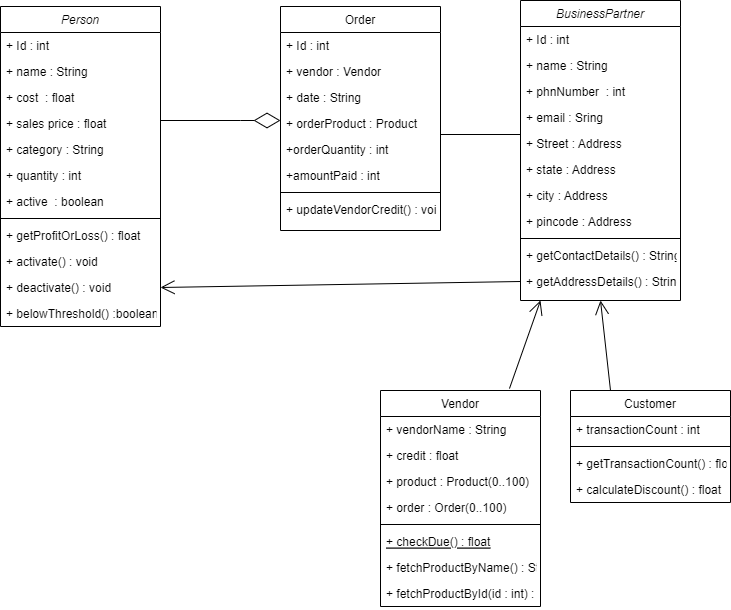

The diagram above was exported from draw.io. Its source (the exported page's mxGraphModel, read from the mxfile embedded in the PNG):
<mxGraphModel dx="868" dy="482" grid="1" gridSize="10" guides="1" tooltips="1" connect="1" arrows="1" fold="1" page="1" pageScale="1" pageWidth="827" pageHeight="1169" math="0" shadow="0">
  <root>
    <mxCell id="WIyWlLk6GJQsqaUBKTNV-0" />
    <mxCell id="WIyWlLk6GJQsqaUBKTNV-1" parent="WIyWlLk6GJQsqaUBKTNV-0" />
    <mxCell id="zkfFHV4jXpPFQw0GAbJ--0" value="Person" style="swimlane;fontStyle=2;align=center;verticalAlign=top;childLayout=stackLayout;horizontal=1;startSize=26;horizontalStack=0;resizeParent=1;resizeLast=0;collapsible=1;marginBottom=0;rounded=0;shadow=0;strokeWidth=1;" parent="WIyWlLk6GJQsqaUBKTNV-1" vertex="1">
      <mxGeometry x="90" y="16" width="160" height="320" as="geometry">
        <mxRectangle x="230" y="140" width="160" height="26" as="alternateBounds" />
      </mxGeometry>
    </mxCell>
    <mxCell id="zkfFHV4jXpPFQw0GAbJ--1" value="+ Id : int" style="text;align=left;verticalAlign=top;spacingLeft=4;spacingRight=4;overflow=hidden;rotatable=0;points=[[0,0.5],[1,0.5]];portConstraint=eastwest;" parent="zkfFHV4jXpPFQw0GAbJ--0" vertex="1">
      <mxGeometry y="26" width="160" height="26" as="geometry" />
    </mxCell>
    <mxCell id="FwPPYYWd_zz1nxjBdoxu-0" value="+ name : String" style="text;align=left;verticalAlign=top;spacingLeft=4;spacingRight=4;overflow=hidden;rotatable=0;points=[[0,0.5],[1,0.5]];portConstraint=eastwest;rounded=0;shadow=0;html=0;" vertex="1" parent="zkfFHV4jXpPFQw0GAbJ--0">
      <mxGeometry y="52" width="160" height="26" as="geometry" />
    </mxCell>
    <mxCell id="zkfFHV4jXpPFQw0GAbJ--2" value="+ cost  : float" style="text;align=left;verticalAlign=top;spacingLeft=4;spacingRight=4;overflow=hidden;rotatable=0;points=[[0,0.5],[1,0.5]];portConstraint=eastwest;rounded=0;shadow=0;html=0;" parent="zkfFHV4jXpPFQw0GAbJ--0" vertex="1">
      <mxGeometry y="78" width="160" height="26" as="geometry" />
    </mxCell>
    <mxCell id="FwPPYYWd_zz1nxjBdoxu-4" value="+ sales price : float" style="text;align=left;verticalAlign=top;spacingLeft=4;spacingRight=4;overflow=hidden;rotatable=0;points=[[0,0.5],[1,0.5]];portConstraint=eastwest;rounded=0;shadow=0;html=0;" vertex="1" parent="zkfFHV4jXpPFQw0GAbJ--0">
      <mxGeometry y="104" width="160" height="26" as="geometry" />
    </mxCell>
    <mxCell id="zkfFHV4jXpPFQw0GAbJ--3" value="+ category : String" style="text;align=left;verticalAlign=top;spacingLeft=4;spacingRight=4;overflow=hidden;rotatable=0;points=[[0,0.5],[1,0.5]];portConstraint=eastwest;rounded=0;shadow=0;html=0;" parent="zkfFHV4jXpPFQw0GAbJ--0" vertex="1">
      <mxGeometry y="130" width="160" height="26" as="geometry" />
    </mxCell>
    <mxCell id="FwPPYYWd_zz1nxjBdoxu-5" value="+ quantity : int" style="text;align=left;verticalAlign=top;spacingLeft=4;spacingRight=4;overflow=hidden;rotatable=0;points=[[0,0.5],[1,0.5]];portConstraint=eastwest;rounded=0;shadow=0;html=0;" vertex="1" parent="zkfFHV4jXpPFQw0GAbJ--0">
      <mxGeometry y="156" width="160" height="26" as="geometry" />
    </mxCell>
    <mxCell id="FwPPYYWd_zz1nxjBdoxu-6" value="+ active  : boolean" style="text;align=left;verticalAlign=top;spacingLeft=4;spacingRight=4;overflow=hidden;rotatable=0;points=[[0,0.5],[1,0.5]];portConstraint=eastwest;rounded=0;shadow=0;html=0;" vertex="1" parent="zkfFHV4jXpPFQw0GAbJ--0">
      <mxGeometry y="182" width="160" height="26" as="geometry" />
    </mxCell>
    <mxCell id="zkfFHV4jXpPFQw0GAbJ--4" value="" style="line;html=1;strokeWidth=1;align=left;verticalAlign=middle;spacingTop=-1;spacingLeft=3;spacingRight=3;rotatable=0;labelPosition=right;points=[];portConstraint=eastwest;" parent="zkfFHV4jXpPFQw0GAbJ--0" vertex="1">
      <mxGeometry y="208" width="160" height="8" as="geometry" />
    </mxCell>
    <mxCell id="FwPPYYWd_zz1nxjBdoxu-1" value="+ getProfitOrLoss() : float" style="text;align=left;verticalAlign=top;spacingLeft=4;spacingRight=4;overflow=hidden;rotatable=0;points=[[0,0.5],[1,0.5]];portConstraint=eastwest;" vertex="1" parent="zkfFHV4jXpPFQw0GAbJ--0">
      <mxGeometry y="216" width="160" height="26" as="geometry" />
    </mxCell>
    <mxCell id="zkfFHV4jXpPFQw0GAbJ--5" value="+ activate() : void" style="text;align=left;verticalAlign=top;spacingLeft=4;spacingRight=4;overflow=hidden;rotatable=0;points=[[0,0.5],[1,0.5]];portConstraint=eastwest;" parent="zkfFHV4jXpPFQw0GAbJ--0" vertex="1">
      <mxGeometry y="242" width="160" height="26" as="geometry" />
    </mxCell>
    <mxCell id="FwPPYYWd_zz1nxjBdoxu-7" value="+ deactivate() : void" style="text;align=left;verticalAlign=top;spacingLeft=4;spacingRight=4;overflow=hidden;rotatable=0;points=[[0,0.5],[1,0.5]];portConstraint=eastwest;" vertex="1" parent="zkfFHV4jXpPFQw0GAbJ--0">
      <mxGeometry y="268" width="160" height="26" as="geometry" />
    </mxCell>
    <mxCell id="FwPPYYWd_zz1nxjBdoxu-2" value="+ belowThreshold() :boolean" style="text;align=left;verticalAlign=top;spacingLeft=4;spacingRight=4;overflow=hidden;rotatable=0;points=[[0,0.5],[1,0.5]];portConstraint=eastwest;" vertex="1" parent="zkfFHV4jXpPFQw0GAbJ--0">
      <mxGeometry y="294" width="160" height="26" as="geometry" />
    </mxCell>
    <mxCell id="zkfFHV4jXpPFQw0GAbJ--6" value="Vendor" style="swimlane;fontStyle=0;align=center;verticalAlign=top;childLayout=stackLayout;horizontal=1;startSize=26;horizontalStack=0;resizeParent=1;resizeLast=0;collapsible=1;marginBottom=0;rounded=0;shadow=0;strokeWidth=1;" parent="WIyWlLk6GJQsqaUBKTNV-1" vertex="1">
      <mxGeometry x="470" y="400" width="160" height="216" as="geometry">
        <mxRectangle x="130" y="380" width="160" height="26" as="alternateBounds" />
      </mxGeometry>
    </mxCell>
    <mxCell id="zkfFHV4jXpPFQw0GAbJ--7" value="+ vendorName : String" style="text;align=left;verticalAlign=top;spacingLeft=4;spacingRight=4;overflow=hidden;rotatable=0;points=[[0,0.5],[1,0.5]];portConstraint=eastwest;" parent="zkfFHV4jXpPFQw0GAbJ--6" vertex="1">
      <mxGeometry y="26" width="160" height="26" as="geometry" />
    </mxCell>
    <mxCell id="zkfFHV4jXpPFQw0GAbJ--8" value="+ credit : float" style="text;align=left;verticalAlign=top;spacingLeft=4;spacingRight=4;overflow=hidden;rotatable=0;points=[[0,0.5],[1,0.5]];portConstraint=eastwest;rounded=0;shadow=0;html=0;" parent="zkfFHV4jXpPFQw0GAbJ--6" vertex="1">
      <mxGeometry y="52" width="160" height="26" as="geometry" />
    </mxCell>
    <mxCell id="FwPPYYWd_zz1nxjBdoxu-49" value="+ product : Product(0..100)" style="text;align=left;verticalAlign=top;spacingLeft=4;spacingRight=4;overflow=hidden;rotatable=0;points=[[0,0.5],[1,0.5]];portConstraint=eastwest;rounded=0;shadow=0;html=0;" vertex="1" parent="zkfFHV4jXpPFQw0GAbJ--6">
      <mxGeometry y="78" width="160" height="26" as="geometry" />
    </mxCell>
    <mxCell id="FwPPYYWd_zz1nxjBdoxu-50" value="+ order : Order(0..100)" style="text;align=left;verticalAlign=top;spacingLeft=4;spacingRight=4;overflow=hidden;rotatable=0;points=[[0,0.5],[1,0.5]];portConstraint=eastwest;rounded=0;shadow=0;html=0;" vertex="1" parent="zkfFHV4jXpPFQw0GAbJ--6">
      <mxGeometry y="104" width="160" height="26" as="geometry" />
    </mxCell>
    <mxCell id="zkfFHV4jXpPFQw0GAbJ--9" value="" style="line;html=1;strokeWidth=1;align=left;verticalAlign=middle;spacingTop=-1;spacingLeft=3;spacingRight=3;rotatable=0;labelPosition=right;points=[];portConstraint=eastwest;" parent="zkfFHV4jXpPFQw0GAbJ--6" vertex="1">
      <mxGeometry y="130" width="160" height="8" as="geometry" />
    </mxCell>
    <mxCell id="zkfFHV4jXpPFQw0GAbJ--10" value="+ checkDue() : float" style="text;align=left;verticalAlign=top;spacingLeft=4;spacingRight=4;overflow=hidden;rotatable=0;points=[[0,0.5],[1,0.5]];portConstraint=eastwest;fontStyle=4" parent="zkfFHV4jXpPFQw0GAbJ--6" vertex="1">
      <mxGeometry y="138" width="160" height="26" as="geometry" />
    </mxCell>
    <mxCell id="zkfFHV4jXpPFQw0GAbJ--11" value="+ fetchProductByName() : String" style="text;align=left;verticalAlign=top;spacingLeft=4;spacingRight=4;overflow=hidden;rotatable=0;points=[[0,0.5],[1,0.5]];portConstraint=eastwest;" parent="zkfFHV4jXpPFQw0GAbJ--6" vertex="1">
      <mxGeometry y="164" width="160" height="26" as="geometry" />
    </mxCell>
    <mxCell id="FwPPYYWd_zz1nxjBdoxu-51" value="+ fetchProductById(id : int) : int" style="text;align=left;verticalAlign=top;spacingLeft=4;spacingRight=4;overflow=hidden;rotatable=0;points=[[0,0.5],[1,0.5]];portConstraint=eastwest;" vertex="1" parent="zkfFHV4jXpPFQw0GAbJ--6">
      <mxGeometry y="190" width="160" height="26" as="geometry" />
    </mxCell>
    <mxCell id="zkfFHV4jXpPFQw0GAbJ--17" value="Order" style="swimlane;fontStyle=0;align=center;verticalAlign=top;childLayout=stackLayout;horizontal=1;startSize=26;horizontalStack=0;resizeParent=1;resizeLast=0;collapsible=1;marginBottom=0;rounded=0;shadow=0;strokeWidth=1;" parent="WIyWlLk6GJQsqaUBKTNV-1" vertex="1">
      <mxGeometry x="370" y="16" width="160" height="224" as="geometry">
        <mxRectangle x="550" y="140" width="160" height="26" as="alternateBounds" />
      </mxGeometry>
    </mxCell>
    <mxCell id="zkfFHV4jXpPFQw0GAbJ--18" value="+ Id : int" style="text;align=left;verticalAlign=top;spacingLeft=4;spacingRight=4;overflow=hidden;rotatable=0;points=[[0,0.5],[1,0.5]];portConstraint=eastwest;" parent="zkfFHV4jXpPFQw0GAbJ--17" vertex="1">
      <mxGeometry y="26" width="160" height="26" as="geometry" />
    </mxCell>
    <mxCell id="zkfFHV4jXpPFQw0GAbJ--19" value="+ vendor : Vendor" style="text;align=left;verticalAlign=top;spacingLeft=4;spacingRight=4;overflow=hidden;rotatable=0;points=[[0,0.5],[1,0.5]];portConstraint=eastwest;rounded=0;shadow=0;html=0;" parent="zkfFHV4jXpPFQw0GAbJ--17" vertex="1">
      <mxGeometry y="52" width="160" height="26" as="geometry" />
    </mxCell>
    <mxCell id="zkfFHV4jXpPFQw0GAbJ--20" value="+ date : String" style="text;align=left;verticalAlign=top;spacingLeft=4;spacingRight=4;overflow=hidden;rotatable=0;points=[[0,0.5],[1,0.5]];portConstraint=eastwest;rounded=0;shadow=0;html=0;" parent="zkfFHV4jXpPFQw0GAbJ--17" vertex="1">
      <mxGeometry y="78" width="160" height="26" as="geometry" />
    </mxCell>
    <mxCell id="zkfFHV4jXpPFQw0GAbJ--21" value="+ orderProduct : Product" style="text;align=left;verticalAlign=top;spacingLeft=4;spacingRight=4;overflow=hidden;rotatable=0;points=[[0,0.5],[1,0.5]];portConstraint=eastwest;rounded=0;shadow=0;html=0;" parent="zkfFHV4jXpPFQw0GAbJ--17" vertex="1">
      <mxGeometry y="104" width="160" height="26" as="geometry" />
    </mxCell>
    <mxCell id="zkfFHV4jXpPFQw0GAbJ--22" value="+orderQuantity : int" style="text;align=left;verticalAlign=top;spacingLeft=4;spacingRight=4;overflow=hidden;rotatable=0;points=[[0,0.5],[1,0.5]];portConstraint=eastwest;rounded=0;shadow=0;html=0;" parent="zkfFHV4jXpPFQw0GAbJ--17" vertex="1">
      <mxGeometry y="130" width="160" height="26" as="geometry" />
    </mxCell>
    <mxCell id="FwPPYYWd_zz1nxjBdoxu-44" value="+amountPaid : int" style="text;align=left;verticalAlign=top;spacingLeft=4;spacingRight=4;overflow=hidden;rotatable=0;points=[[0,0.5],[1,0.5]];portConstraint=eastwest;rounded=0;shadow=0;html=0;" vertex="1" parent="zkfFHV4jXpPFQw0GAbJ--17">
      <mxGeometry y="156" width="160" height="26" as="geometry" />
    </mxCell>
    <mxCell id="zkfFHV4jXpPFQw0GAbJ--23" value="" style="line;html=1;strokeWidth=1;align=left;verticalAlign=middle;spacingTop=-1;spacingLeft=3;spacingRight=3;rotatable=0;labelPosition=right;points=[];portConstraint=eastwest;" parent="zkfFHV4jXpPFQw0GAbJ--17" vertex="1">
      <mxGeometry y="182" width="160" height="8" as="geometry" />
    </mxCell>
    <mxCell id="zkfFHV4jXpPFQw0GAbJ--25" value="+ updateVendorCredit() : void" style="text;align=left;verticalAlign=top;spacingLeft=4;spacingRight=4;overflow=hidden;rotatable=0;points=[[0,0.5],[1,0.5]];portConstraint=eastwest;" parent="zkfFHV4jXpPFQw0GAbJ--17" vertex="1">
      <mxGeometry y="190" width="160" height="26" as="geometry" />
    </mxCell>
    <mxCell id="FwPPYYWd_zz1nxjBdoxu-10" value="BusinessPartner" style="swimlane;fontStyle=2;align=center;verticalAlign=top;childLayout=stackLayout;horizontal=1;startSize=26;horizontalStack=0;resizeParent=1;resizeLast=0;collapsible=1;marginBottom=0;rounded=0;shadow=0;strokeWidth=1;" vertex="1" parent="WIyWlLk6GJQsqaUBKTNV-1">
      <mxGeometry x="610" y="10" width="160" height="300" as="geometry">
        <mxRectangle x="230" y="140" width="160" height="26" as="alternateBounds" />
      </mxGeometry>
    </mxCell>
    <mxCell id="FwPPYYWd_zz1nxjBdoxu-11" value="+ Id : int" style="text;align=left;verticalAlign=top;spacingLeft=4;spacingRight=4;overflow=hidden;rotatable=0;points=[[0,0.5],[1,0.5]];portConstraint=eastwest;" vertex="1" parent="FwPPYYWd_zz1nxjBdoxu-10">
      <mxGeometry y="26" width="160" height="26" as="geometry" />
    </mxCell>
    <mxCell id="FwPPYYWd_zz1nxjBdoxu-12" value="+ name : String" style="text;align=left;verticalAlign=top;spacingLeft=4;spacingRight=4;overflow=hidden;rotatable=0;points=[[0,0.5],[1,0.5]];portConstraint=eastwest;rounded=0;shadow=0;html=0;" vertex="1" parent="FwPPYYWd_zz1nxjBdoxu-10">
      <mxGeometry y="52" width="160" height="26" as="geometry" />
    </mxCell>
    <mxCell id="FwPPYYWd_zz1nxjBdoxu-13" value="+ phnNumber  : int" style="text;align=left;verticalAlign=top;spacingLeft=4;spacingRight=4;overflow=hidden;rotatable=0;points=[[0,0.5],[1,0.5]];portConstraint=eastwest;rounded=0;shadow=0;html=0;" vertex="1" parent="FwPPYYWd_zz1nxjBdoxu-10">
      <mxGeometry y="78" width="160" height="26" as="geometry" />
    </mxCell>
    <mxCell id="FwPPYYWd_zz1nxjBdoxu-14" value="+ email : Sring" style="text;align=left;verticalAlign=top;spacingLeft=4;spacingRight=4;overflow=hidden;rotatable=0;points=[[0,0.5],[1,0.5]];portConstraint=eastwest;rounded=0;shadow=0;html=0;" vertex="1" parent="FwPPYYWd_zz1nxjBdoxu-10">
      <mxGeometry y="104" width="160" height="26" as="geometry" />
    </mxCell>
    <mxCell id="FwPPYYWd_zz1nxjBdoxu-15" value="+ Street : Address" style="text;align=left;verticalAlign=top;spacingLeft=4;spacingRight=4;overflow=hidden;rotatable=0;points=[[0,0.5],[1,0.5]];portConstraint=eastwest;rounded=0;shadow=0;html=0;" vertex="1" parent="FwPPYYWd_zz1nxjBdoxu-10">
      <mxGeometry y="130" width="160" height="26" as="geometry" />
    </mxCell>
    <mxCell id="FwPPYYWd_zz1nxjBdoxu-16" value="+ state : Address" style="text;align=left;verticalAlign=top;spacingLeft=4;spacingRight=4;overflow=hidden;rotatable=0;points=[[0,0.5],[1,0.5]];portConstraint=eastwest;rounded=0;shadow=0;html=0;" vertex="1" parent="FwPPYYWd_zz1nxjBdoxu-10">
      <mxGeometry y="156" width="160" height="26" as="geometry" />
    </mxCell>
    <mxCell id="FwPPYYWd_zz1nxjBdoxu-17" value="+ city : Address" style="text;align=left;verticalAlign=top;spacingLeft=4;spacingRight=4;overflow=hidden;rotatable=0;points=[[0,0.5],[1,0.5]];portConstraint=eastwest;rounded=0;shadow=0;html=0;" vertex="1" parent="FwPPYYWd_zz1nxjBdoxu-10">
      <mxGeometry y="182" width="160" height="26" as="geometry" />
    </mxCell>
    <mxCell id="FwPPYYWd_zz1nxjBdoxu-45" value="+ pincode : Address" style="text;align=left;verticalAlign=top;spacingLeft=4;spacingRight=4;overflow=hidden;rotatable=0;points=[[0,0.5],[1,0.5]];portConstraint=eastwest;rounded=0;shadow=0;html=0;" vertex="1" parent="FwPPYYWd_zz1nxjBdoxu-10">
      <mxGeometry y="208" width="160" height="26" as="geometry" />
    </mxCell>
    <mxCell id="FwPPYYWd_zz1nxjBdoxu-18" value="" style="line;html=1;strokeWidth=1;align=left;verticalAlign=middle;spacingTop=-1;spacingLeft=3;spacingRight=3;rotatable=0;labelPosition=right;points=[];portConstraint=eastwest;" vertex="1" parent="FwPPYYWd_zz1nxjBdoxu-10">
      <mxGeometry y="234" width="160" height="8" as="geometry" />
    </mxCell>
    <mxCell id="FwPPYYWd_zz1nxjBdoxu-19" value="+ getContactDetails() : String" style="text;align=left;verticalAlign=top;spacingLeft=4;spacingRight=4;overflow=hidden;rotatable=0;points=[[0,0.5],[1,0.5]];portConstraint=eastwest;" vertex="1" parent="FwPPYYWd_zz1nxjBdoxu-10">
      <mxGeometry y="242" width="160" height="26" as="geometry" />
    </mxCell>
    <mxCell id="FwPPYYWd_zz1nxjBdoxu-47" value="+ getAddressDetails() : String" style="text;align=left;verticalAlign=top;spacingLeft=4;spacingRight=4;overflow=hidden;rotatable=0;points=[[0,0.5],[1,0.5]];portConstraint=eastwest;" vertex="1" parent="FwPPYYWd_zz1nxjBdoxu-10">
      <mxGeometry y="268" width="160" height="26" as="geometry" />
    </mxCell>
    <mxCell id="FwPPYYWd_zz1nxjBdoxu-23" value="" style="endArrow=diamondThin;endFill=0;endSize=24;html=1;rounded=0;" edge="1" parent="WIyWlLk6GJQsqaUBKTNV-1">
      <mxGeometry width="160" relative="1" as="geometry">
        <mxPoint x="250" y="130" as="sourcePoint" />
        <mxPoint x="370" y="130" as="targetPoint" />
        <Array as="points">
          <mxPoint x="330" y="130" />
        </Array>
      </mxGeometry>
    </mxCell>
    <mxCell id="FwPPYYWd_zz1nxjBdoxu-26" value="" style="endArrow=open;endFill=1;endSize=12;html=1;rounded=0;exitX=0.806;exitY=-0.009;exitDx=0;exitDy=0;exitPerimeter=0;" edge="1" parent="WIyWlLk6GJQsqaUBKTNV-1" source="zkfFHV4jXpPFQw0GAbJ--6">
      <mxGeometry width="160" relative="1" as="geometry">
        <mxPoint x="330" y="250" as="sourcePoint" />
        <mxPoint x="630" y="310" as="targetPoint" />
      </mxGeometry>
    </mxCell>
    <mxCell id="FwPPYYWd_zz1nxjBdoxu-28" value="" style="endArrow=open;endFill=1;endSize=12;html=1;rounded=0;exitX=0;exitY=0.5;exitDx=0;exitDy=0;entryX=1;entryY=0.5;entryDx=0;entryDy=0;" edge="1" parent="WIyWlLk6GJQsqaUBKTNV-1" source="FwPPYYWd_zz1nxjBdoxu-47" target="FwPPYYWd_zz1nxjBdoxu-7">
      <mxGeometry width="160" relative="1" as="geometry">
        <mxPoint x="610" y="317" as="sourcePoint" />
        <mxPoint x="626" y="319.00800000000004" as="targetPoint" />
      </mxGeometry>
    </mxCell>
    <mxCell id="FwPPYYWd_zz1nxjBdoxu-43" value="" style="line;strokeWidth=1;fillColor=none;align=left;verticalAlign=middle;spacingTop=-1;spacingLeft=3;spacingRight=3;rotatable=0;labelPosition=right;points=[];portConstraint=eastwest;" vertex="1" parent="WIyWlLk6GJQsqaUBKTNV-1">
      <mxGeometry x="530" y="140" width="80" height="8" as="geometry" />
    </mxCell>
    <mxCell id="FwPPYYWd_zz1nxjBdoxu-53" value="Customer" style="swimlane;fontStyle=0;align=center;verticalAlign=top;childLayout=stackLayout;horizontal=1;startSize=26;horizontalStack=0;resizeParent=1;resizeLast=0;collapsible=1;marginBottom=0;rounded=0;shadow=0;strokeWidth=1;" vertex="1" parent="WIyWlLk6GJQsqaUBKTNV-1">
      <mxGeometry x="660" y="400" width="160" height="112" as="geometry">
        <mxRectangle x="130" y="380" width="160" height="26" as="alternateBounds" />
      </mxGeometry>
    </mxCell>
    <mxCell id="FwPPYYWd_zz1nxjBdoxu-54" value="+ transactionCount : int" style="text;align=left;verticalAlign=top;spacingLeft=4;spacingRight=4;overflow=hidden;rotatable=0;points=[[0,0.5],[1,0.5]];portConstraint=eastwest;" vertex="1" parent="FwPPYYWd_zz1nxjBdoxu-53">
      <mxGeometry y="26" width="160" height="26" as="geometry" />
    </mxCell>
    <mxCell id="FwPPYYWd_zz1nxjBdoxu-58" value="" style="line;html=1;strokeWidth=1;align=left;verticalAlign=middle;spacingTop=-1;spacingLeft=3;spacingRight=3;rotatable=0;labelPosition=right;points=[];portConstraint=eastwest;" vertex="1" parent="FwPPYYWd_zz1nxjBdoxu-53">
      <mxGeometry y="52" width="160" height="8" as="geometry" />
    </mxCell>
    <mxCell id="FwPPYYWd_zz1nxjBdoxu-60" value="+ getTransactionCount() : float" style="text;align=left;verticalAlign=top;spacingLeft=4;spacingRight=4;overflow=hidden;rotatable=0;points=[[0,0.5],[1,0.5]];portConstraint=eastwest;" vertex="1" parent="FwPPYYWd_zz1nxjBdoxu-53">
      <mxGeometry y="60" width="160" height="26" as="geometry" />
    </mxCell>
    <mxCell id="FwPPYYWd_zz1nxjBdoxu-61" value="+ calculateDiscount() : float" style="text;align=left;verticalAlign=top;spacingLeft=4;spacingRight=4;overflow=hidden;rotatable=0;points=[[0,0.5],[1,0.5]];portConstraint=eastwest;" vertex="1" parent="FwPPYYWd_zz1nxjBdoxu-53">
      <mxGeometry y="86" width="160" height="26" as="geometry" />
    </mxCell>
    <mxCell id="FwPPYYWd_zz1nxjBdoxu-79" value="" style="endArrow=open;endFill=1;endSize=12;html=1;rounded=0;exitX=0.25;exitY=0;exitDx=0;exitDy=0;entryX=0.5;entryY=1;entryDx=0;entryDy=0;" edge="1" parent="WIyWlLk6GJQsqaUBKTNV-1" source="FwPPYYWd_zz1nxjBdoxu-53" target="FwPPYYWd_zz1nxjBdoxu-10">
      <mxGeometry width="160" relative="1" as="geometry">
        <mxPoint x="580" y="402.22400000000005" as="sourcePoint" />
        <mxPoint x="640" y="330" as="targetPoint" />
      </mxGeometry>
    </mxCell>
  </root>
</mxGraphModel>